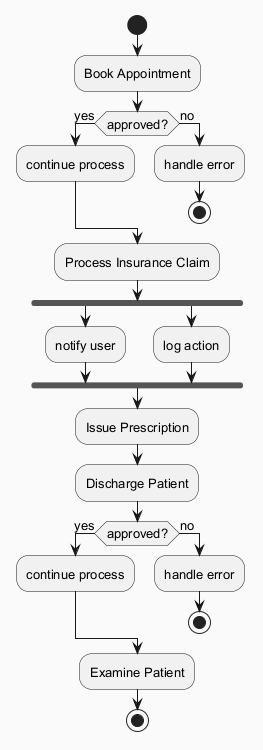

The diagram above was rendered by PlantUML. Its source (embedded in the PNG):
@startuml
skinparam backgroundColor #FAFAFA
skinparam classBackgroundColor #FFF3E0
skinparam classBorderColor #E65100
skinparam defaultFontSize 13
start
:Book Appointment;
if (approved?) then (yes)
:continue process;
else (no)
:handle error;
stop
endif
:Process Insurance Claim;
fork
:notify user;
fork again
:log action;
end fork
:Issue Prescription;
:Discharge Patient;
if (approved?) then (yes)
:continue process;
else (no)
:handle error;
stop
endif
:Examine Patient;
stop
@enduml